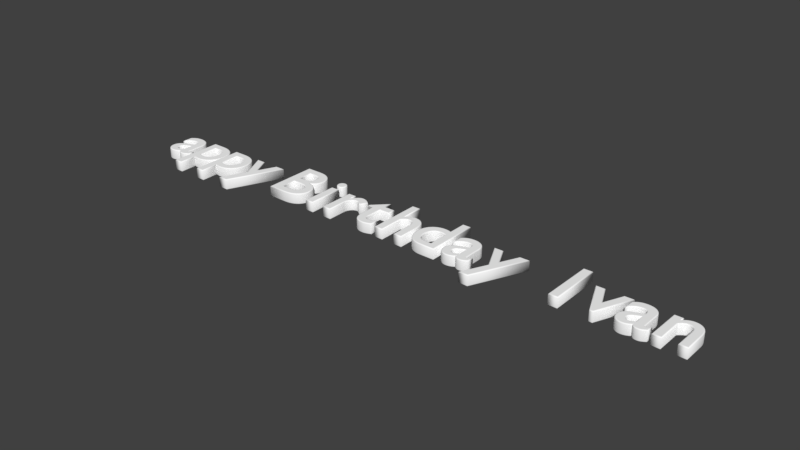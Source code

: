 # Source: Message.blend  (saved by Blender 2.77.0; exported with 4.5.12 LTS)
import bpy
from mathutils import Matrix  # noqa: F401  (used for matrix-valued properties, if any)

bpy.ops.wm.read_factory_settings(use_empty=True)
scene = bpy.context.scene
scene.name = 'Scene'

# ---- collections
col_collection_1 = bpy.data.collections.new('Collection 1'); scene.collection.children.link(col_collection_1)

# ---- materials (node trees are filled in below, after node groups)
mat_diffuse = bpy.data.materials.new('Diffuse')
mat_diffuse.alpha_threshold = 0.0
mat_diffuse.use_transparent_shadow = False
mat_diffuse.diffuse_color = (1.0, 1.0, 1.0, 1.0)
mat_diffuse.roughness = 0.5

# ---- material node trees

# ---- world
world_world = bpy.data.worlds.new('World'); scene.world = world_world
world_world.color = (0.05088, 0.05088, 0.05088)
world_world.use_sun_shadow = False
world_world.sun_shadow_jitter_overblur = 0.0
world_world.cycles.sampling_method = 'MANUAL'

# ---- curves / text
txt_testtext_017 = bpy.data.curves.new('TestText.017', 'FONT')
txt_testtext_017.dimensions = '2D'
txt_testtext_017.body = 'n'
txt_testtext_017.materials.append(mat_diffuse)
txt_testtext_017.use_path_clamp = True
txt_testtext_017.bevel_resolution = 2
txt_testtext_017.extrude = 0.3
txt_testtext_017.bevel_depth = 0.064
txt_testtext_017.align_x = 'CENTER'
txt_testtext_017.size = 5.0
txt_testtext_017.space_line = 0.0
txt_testtext_017.space_character = 1.2
txt_testtext_016 = bpy.data.curves.new('TestText.016', 'FONT')
txt_testtext_016.dimensions = '2D'
txt_testtext_016.body = 'a'
txt_testtext_016.materials.append(mat_diffuse)
txt_testtext_016.use_path_clamp = True
txt_testtext_016.bevel_resolution = 2
txt_testtext_016.extrude = 0.3
txt_testtext_016.bevel_depth = 0.064
txt_testtext_016.align_x = 'CENTER'
txt_testtext_016.size = 5.0
txt_testtext_016.space_line = 0.0
txt_testtext_016.space_character = 1.2
txt_testtext_015 = bpy.data.curves.new('TestText.015', 'FONT')
txt_testtext_015.dimensions = '2D'
txt_testtext_015.body = 'v'
txt_testtext_015.materials.append(mat_diffuse)
txt_testtext_015.use_path_clamp = True
txt_testtext_015.bevel_resolution = 2
txt_testtext_015.extrude = 0.3
txt_testtext_015.bevel_depth = 0.064
txt_testtext_015.align_x = 'CENTER'
txt_testtext_015.size = 5.0
txt_testtext_015.space_line = 0.0
txt_testtext_015.space_character = 1.2
txt_testtext_014 = bpy.data.curves.new('TestText.014', 'FONT')
txt_testtext_014.dimensions = '2D'
txt_testtext_014.body = 'I'
txt_testtext_014.materials.append(mat_diffuse)
txt_testtext_014.use_path_clamp = True
txt_testtext_014.bevel_resolution = 2
txt_testtext_014.extrude = 0.3
txt_testtext_014.bevel_depth = 0.064
txt_testtext_014.align_x = 'CENTER'
txt_testtext_014.size = 5.0
txt_testtext_014.space_line = 0.0
txt_testtext_014.space_character = 1.2
txt_testtext_013 = bpy.data.curves.new('TestText.013', 'FONT')
txt_testtext_013.dimensions = '2D'
txt_testtext_013.body = 'y'
txt_testtext_013.materials.append(mat_diffuse)
txt_testtext_013.use_path_clamp = True
txt_testtext_013.bevel_resolution = 2
txt_testtext_013.extrude = 0.3
txt_testtext_013.bevel_depth = 0.064
txt_testtext_013.align_x = 'CENTER'
txt_testtext_013.size = 5.0
txt_testtext_013.space_line = 0.0
txt_testtext_013.space_character = 1.2
txt_testtext_012 = bpy.data.curves.new('TestText.012', 'FONT')
txt_testtext_012.dimensions = '2D'
txt_testtext_012.body = 'h'
txt_testtext_012.materials.append(mat_diffuse)
txt_testtext_012.use_path_clamp = True
txt_testtext_012.bevel_resolution = 2
txt_testtext_012.extrude = 0.3
txt_testtext_012.bevel_depth = 0.064
txt_testtext_012.align_x = 'CENTER'
txt_testtext_012.size = 5.0
txt_testtext_012.space_line = 0.0
txt_testtext_012.space_character = 1.2
txt_testtext_008 = bpy.data.curves.new('TestText.008', 'FONT')
txt_testtext_008.dimensions = '2D'
txt_testtext_008.body = 'a'
txt_testtext_008.materials.append(mat_diffuse)
txt_testtext_008.use_path_clamp = True
txt_testtext_008.bevel_resolution = 2
txt_testtext_008.extrude = 0.3
txt_testtext_008.bevel_depth = 0.064
txt_testtext_008.align_x = 'CENTER'
txt_testtext_008.size = 5.0
txt_testtext_008.space_line = 0.0
txt_testtext_008.space_character = 1.2
txt_testtext_006 = bpy.data.curves.new('TestText.006', 'FONT')
txt_testtext_006.dimensions = '2D'
txt_testtext_006.body = 't'
txt_testtext_006.materials.append(mat_diffuse)
txt_testtext_006.use_path_clamp = True
txt_testtext_006.bevel_resolution = 2
txt_testtext_006.extrude = 0.3
txt_testtext_006.bevel_depth = 0.064
txt_testtext_006.align_x = 'CENTER'
txt_testtext_006.size = 5.0
txt_testtext_006.space_line = 0.0
txt_testtext_006.space_character = 1.2
txt_testtext_011 = bpy.data.curves.new('TestText.011', 'FONT')
txt_testtext_011.dimensions = '2D'
txt_testtext_011.body = 'd'
txt_testtext_011.materials.append(mat_diffuse)
txt_testtext_011.use_path_clamp = True
txt_testtext_011.bevel_resolution = 2
txt_testtext_011.extrude = 0.3
txt_testtext_011.bevel_depth = 0.064
txt_testtext_011.align_x = 'CENTER'
txt_testtext_011.size = 5.0
txt_testtext_011.space_line = 0.0
txt_testtext_011.space_character = 1.2
txt_testtext_010 = bpy.data.curves.new('TestText.010', 'FONT')
txt_testtext_010.dimensions = '2D'
txt_testtext_010.body = 'r'
txt_testtext_010.materials.append(mat_diffuse)
txt_testtext_010.use_path_clamp = True
txt_testtext_010.bevel_resolution = 2
txt_testtext_010.extrude = 0.3
txt_testtext_010.bevel_depth = 0.064
txt_testtext_010.align_x = 'CENTER'
txt_testtext_010.size = 5.0
txt_testtext_010.space_line = 0.0
txt_testtext_010.space_character = 1.2
txt_testtext_009 = bpy.data.curves.new('TestText.009', 'FONT')
txt_testtext_009.dimensions = '2D'
txt_testtext_009.body = 'i'
txt_testtext_009.materials.append(mat_diffuse)
txt_testtext_009.use_path_clamp = True
txt_testtext_009.bevel_resolution = 2
txt_testtext_009.extrude = 0.3
txt_testtext_009.bevel_depth = 0.064
txt_testtext_009.align_x = 'CENTER'
txt_testtext_009.size = 5.0
txt_testtext_009.space_line = 0.0
txt_testtext_009.space_character = 1.2
txt_testtext_007 = bpy.data.curves.new('TestText.007', 'FONT')
txt_testtext_007.dimensions = '2D'
txt_testtext_007.body = 'B'
txt_testtext_007.materials.append(mat_diffuse)
txt_testtext_007.use_path_clamp = True
txt_testtext_007.bevel_resolution = 2
txt_testtext_007.extrude = 0.3
txt_testtext_007.bevel_depth = 0.064
txt_testtext_007.align_x = 'CENTER'
txt_testtext_007.size = 5.0
txt_testtext_007.space_line = 0.0
txt_testtext_007.space_character = 1.2
txt_testtext_005 = bpy.data.curves.new('TestText.005', 'FONT')
txt_testtext_005.dimensions = '2D'
txt_testtext_005.body = 'y'
txt_testtext_005.materials.append(mat_diffuse)
txt_testtext_005.use_path_clamp = True
txt_testtext_005.bevel_resolution = 2
txt_testtext_005.extrude = 0.3
txt_testtext_005.bevel_depth = 0.064
txt_testtext_005.align_x = 'CENTER'
txt_testtext_005.size = 5.0
txt_testtext_005.space_line = 0.0
txt_testtext_005.space_character = 1.2
txt_testtext_004 = bpy.data.curves.new('TestText.004', 'FONT')
txt_testtext_004.dimensions = '2D'
txt_testtext_004.body = 'p'
txt_testtext_004.materials.append(mat_diffuse)
txt_testtext_004.use_path_clamp = True
txt_testtext_004.bevel_resolution = 2
txt_testtext_004.extrude = 0.3
txt_testtext_004.bevel_depth = 0.064
txt_testtext_004.align_x = 'CENTER'
txt_testtext_004.size = 5.0
txt_testtext_004.space_line = 0.0
txt_testtext_004.space_character = 1.2
txt_testtext_002 = bpy.data.curves.new('TestText.002', 'FONT')
txt_testtext_002.dimensions = '2D'
txt_testtext_002.body = 'H'
txt_testtext_002.materials.append(mat_diffuse)
txt_testtext_002.use_path_clamp = True
txt_testtext_002.bevel_resolution = 2
txt_testtext_002.extrude = 0.3
txt_testtext_002.bevel_depth = 0.064
txt_testtext_002.align_x = 'CENTER'
txt_testtext_002.size = 5.0
txt_testtext_002.space_line = 0.0
txt_testtext_002.space_character = 1.2
txt_testtext_001 = bpy.data.curves.new('TestText.001', 'FONT')
txt_testtext_001.dimensions = '2D'
txt_testtext_001.body = 'a'
txt_testtext_001.materials.append(mat_diffuse)
txt_testtext_001.use_path_clamp = True
txt_testtext_001.bevel_resolution = 2
txt_testtext_001.extrude = 0.3
txt_testtext_001.bevel_depth = 0.064
txt_testtext_001.align_x = 'CENTER'
txt_testtext_001.size = 5.0
txt_testtext_001.space_line = 0.0
txt_testtext_001.space_character = 1.2
txt_testtext_003 = bpy.data.curves.new('TestText.003', 'FONT')
txt_testtext_003.dimensions = '2D'
txt_testtext_003.body = 'p'
txt_testtext_003.materials.append(mat_diffuse)
txt_testtext_003.use_path_clamp = True
txt_testtext_003.bevel_resolution = 2
txt_testtext_003.extrude = 0.3
txt_testtext_003.bevel_depth = 0.064
txt_testtext_003.align_x = 'CENTER'
txt_testtext_003.size = 5.0
txt_testtext_003.space_line = 0.0
txt_testtext_003.space_character = 1.2

# ---- objects
ob_letter_16 = bpy.data.objects.new('Letter_16', txt_testtext_017)
ob_letter_15 = bpy.data.objects.new('Letter_15', txt_testtext_016)
ob_letter_14 = bpy.data.objects.new('Letter_14', txt_testtext_015)
ob_letter_13 = bpy.data.objects.new('Letter_13', txt_testtext_014)
ob_letter_12 = bpy.data.objects.new('Letter_12', txt_testtext_013)
ob_letter_11 = bpy.data.objects.new('Letter_11', txt_testtext_012)
ob_letter_10 = bpy.data.objects.new('Letter_10', txt_testtext_008)
ob_letter_09 = bpy.data.objects.new('Letter_09', txt_testtext_006)
ob_letter_08 = bpy.data.objects.new('Letter_08', txt_testtext_011)
ob_letter_07 = bpy.data.objects.new('Letter_07', txt_testtext_010)
ob_letter_06 = bpy.data.objects.new('Letter_06', txt_testtext_009)
ob_letter_05 = bpy.data.objects.new('Letter_05', txt_testtext_007)
ob_letter_04 = bpy.data.objects.new('Letter_04', txt_testtext_005)
ob_letter_03 = bpy.data.objects.new('Letter_03', txt_testtext_004)
ob_letter_00 = bpy.data.objects.new('Letter_00', txt_testtext_002)
ob_letter_01 = bpy.data.objects.new('Letter_01', txt_testtext_001)
ob_letter_02 = bpy.data.objects.new('Letter_02', txt_testtext_003)

# ---- transforms, parenting, visibility, modifiers, constraints
ob_letter_16.location = (40.27, 0.0, 0.0)
ob_letter_16.lock_scale = (False, False, True)
ob_letter_16.color = (0.07389, 1.0, 0.1626, 1.0)
ob_letter_16.show_name = True
ob_letter_16.show_axis = True
ob_letter_16.lineart.crease_threshold = 0.0
ob_letter_15.location = (37.95, 0.0, 0.0)
ob_letter_15.lock_scale = (False, False, True)
ob_letter_15.color = (0.07389, 1.0, 0.1626, 1.0)
ob_letter_15.show_name = True
ob_letter_15.show_axis = True
ob_letter_15.lineart.crease_threshold = 0.0
ob_letter_14.location = (35.85, 0.0, 0.0)
ob_letter_14.lock_scale = (False, False, True)
ob_letter_14.color = (0.07389, 1.0, 0.1626, 1.0)
ob_letter_14.show_name = True
ob_letter_14.show_axis = True
ob_letter_14.lineart.crease_threshold = 0.0
ob_letter_13.location = (33.53, 0.0, 0.0)
ob_letter_13.lock_scale = (False, False, True)
ob_letter_13.color = (0.07389, 1.0, 0.1626, 1.0)
ob_letter_13.show_name = True
ob_letter_13.show_axis = True
ob_letter_13.lineart.crease_threshold = 0.0
ob_letter_12.location = (29.28, 0.0, 0.0)
ob_letter_12.lock_scale = (False, False, True)
ob_letter_12.color = (0.07389, 1.0, 0.1626, 1.0)
ob_letter_12.show_name = True
ob_letter_12.show_axis = True
ob_letter_12.lineart.crease_threshold = 0.0
ob_letter_11.location = (22.2, 0.0, 0.0)
ob_letter_11.lock_scale = (False, False, True)
ob_letter_11.color = (0.07389, 1.0, 0.1626, 1.0)
ob_letter_11.show_name = True
ob_letter_11.show_axis = True
ob_letter_11.lineart.crease_threshold = 0.0
ob_letter_10.location = (26.85, 0.0, 0.0)
ob_letter_10.lock_scale = (False, False, True)
ob_letter_10.color = (0.07389, 1.0, 0.1626, 1.0)
ob_letter_10.show_name = True
ob_letter_10.show_axis = True
ob_letter_10.lineart.crease_threshold = 0.0
ob_letter_09.location = (19.94, 0.0, 0.0)
ob_letter_09.lock_scale = (False, False, True)
ob_letter_09.color = (0.07389, 1.0, 0.1626, 1.0)
ob_letter_09.show_name = True
ob_letter_09.show_axis = True
ob_letter_09.lineart.crease_threshold = 0.0
ob_letter_08.location = (24.53, 0.0, 0.0)
ob_letter_08.lock_scale = (False, False, True)
ob_letter_08.color = (0.07389, 1.0, 0.1626, 1.0)
ob_letter_08.show_name = True
ob_letter_08.show_axis = True
ob_letter_08.lineart.crease_threshold = 0.0
ob_letter_07.location = (17.75, 0.0, 0.0)
ob_letter_07.lock_scale = (False, False, True)
ob_letter_07.color = (0.07389, 1.0, 0.1626, 1.0)
ob_letter_07.show_name = True
ob_letter_07.show_axis = True
ob_letter_07.lineart.crease_threshold = 0.0
ob_letter_06.location = (15.88, 0.0, 0.0)
ob_letter_06.lock_scale = (False, False, True)
ob_letter_06.color = (0.07389, 1.0, 0.1626, 1.0)
ob_letter_06.show_name = True
ob_letter_06.show_axis = True
ob_letter_06.lineart.crease_threshold = 0.0
ob_letter_05.location = (13.59, 0.0, 0.0)
ob_letter_05.lock_scale = (False, False, True)
ob_letter_05.color = (0.07389, 1.0, 0.1626, 1.0)
ob_letter_05.show_name = True
ob_letter_05.show_axis = True
ob_letter_05.lineart.crease_threshold = 0.0
ob_letter_04.location = (10.09, 0.0, 0.0)
ob_letter_04.lock_scale = (False, False, True)
ob_letter_04.color = (0.07389, 1.0, 0.1626, 1.0)
ob_letter_04.show_name = True
ob_letter_04.show_axis = True
ob_letter_04.lineart.crease_threshold = 0.0
ob_letter_03.location = (7.857, 0.0, 0.0)
ob_letter_03.lock_scale = (False, False, True)
ob_letter_03.color = (0.07389, 1.0, 0.1626, 1.0)
ob_letter_03.show_name = True
ob_letter_03.show_axis = True
ob_letter_03.lineart.crease_threshold = 0.0
ob_letter_00.location = (1.304, 0.663, 0.0)
ob_letter_00.lock_scale = (False, False, True)
ob_letter_00.color = (0.07389, 1.0, 0.1626, 1.0)
ob_letter_00.hide_render = True
ob_letter_00.show_name = True
ob_letter_00.show_axis = True
ob_letter_00.lineart.crease_threshold = 0.0
ob_letter_01.location = (3.46, 0.0, -0.05779)
ob_letter_01.lock_scale = (False, False, True)
ob_letter_01.color = (0.07389, 1.0, 0.1626, 1.0)
ob_letter_01.show_name = True
ob_letter_01.show_axis = True
ob_letter_01.lineart.crease_threshold = 0.0
ob_letter_02.location = (5.747, -3.487e-09, 0.0)
ob_letter_02.lock_scale = (False, False, True)
ob_letter_02.color = (0.07389, 1.0, 0.1626, 1.0)
ob_letter_02.show_name = True
ob_letter_02.show_axis = True
ob_letter_02.lineart.crease_threshold = 0.0

# ---- collection membership
col_collection_1.objects.link(ob_letter_16)
col_collection_1.objects.link(ob_letter_15)
col_collection_1.objects.link(ob_letter_14)
col_collection_1.objects.link(ob_letter_13)
col_collection_1.objects.link(ob_letter_12)
col_collection_1.objects.link(ob_letter_11)
col_collection_1.objects.link(ob_letter_10)
col_collection_1.objects.link(ob_letter_09)
col_collection_1.objects.link(ob_letter_08)
col_collection_1.objects.link(ob_letter_07)
col_collection_1.objects.link(ob_letter_06)
col_collection_1.objects.link(ob_letter_05)
col_collection_1.objects.link(ob_letter_04)
col_collection_1.objects.link(ob_letter_03)
col_collection_1.objects.link(ob_letter_00)
col_collection_1.objects.link(ob_letter_01)
col_collection_1.objects.link(ob_letter_02)

# ---- scene / render settings (as saved in the file)
scene.frame_start = 0; scene.frame_end = 0; scene.frame_set(1)
scene.render.engine = 'BLENDER_EEVEE_NEXT'
scene.render.resolution_percentage = 50
scene.render.dither_intensity = 0.0
scene.cycles.use_denoising = False
scene.cycles.samples = 128
scene.cycles.sampling_pattern = 'TABULATED_SOBOL'
scene.cycles.light_sampling_threshold = 0.0
scene.cycles.use_adaptive_sampling = False
scene.cycles.use_light_tree = False
scene.cycles.blur_glossy = 0.0
scene.cycles.sample_clamp_indirect = 0.0
scene.view_settings.view_transform = 'Standard'
bpy.context.view_layer.update()

# ---- added for rendering (the .blend has no active camera and no usable light): camera, sun
cam_auto = bpy.data.cameras.new('AutoCamera')
cam_auto.lens = 50.0
cam_auto.sensor_width = 36.0
cam_auto.clip_end = 1000.0
ob_auto_camera = bpy.data.objects.new('AutoCamera', cam_auto)
scene.collection.objects.link(ob_auto_camera)
ob_auto_camera.location = (59.3868, -43.5748, 30.0876)
ob_auto_camera.rotation_euler = (1.09748, -7.21219e-08, 0.694738)
scene.camera = ob_auto_camera
light_auto_sun = bpy.data.lights.new('AutoSun', 'SUN')
light_auto_sun.energy = 3.0
light_auto_sun.angle = 0.0523599
ob_auto_sun = bpy.data.objects.new('AutoSun', light_auto_sun)
scene.collection.objects.link(ob_auto_sun)
ob_auto_sun.rotation_euler = (0.872665, 0.174533, 0.523599)
bpy.context.view_layer.update()
